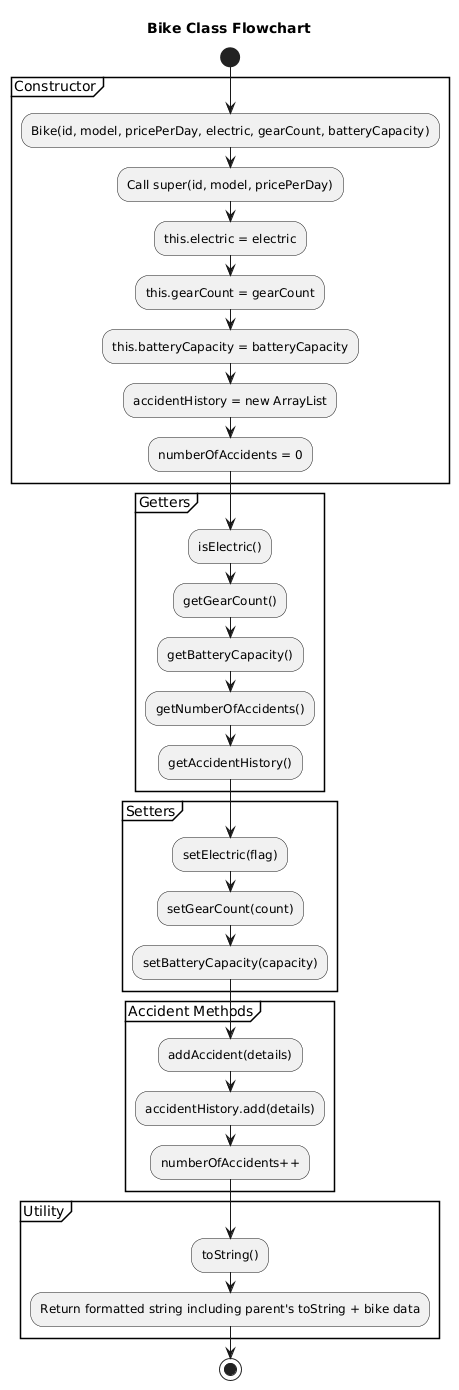

The diagram above was rendered by PlantUML. Its source (embedded in the PNG):
@startuml
title Bike Class Flowchart

start

partition "Constructor" {
    :Bike(id, model, pricePerDay, electric, gearCount, batteryCapacity);
    :Call super(id, model, pricePerDay);
    :this.electric = electric;
    :this.gearCount = gearCount;
    :this.batteryCapacity = batteryCapacity;
    :accidentHistory = new ArrayList;
    :numberOfAccidents = 0;
}

partition "Getters" {
    :isElectric();
    :getGearCount();
    :getBatteryCapacity();
    :getNumberOfAccidents();
    :getAccidentHistory();
}

partition "Setters" {
    :setElectric(flag);
    :setGearCount(count);
    :setBatteryCapacity(capacity);
}

partition "Accident Methods" {
    :addAccident(details);
    :accidentHistory.add(details);
    :numberOfAccidents++;
}

partition "Utility" {
    :toString();
    :Return formatted string including parent's toString + bike data;
}

stop
@enduml